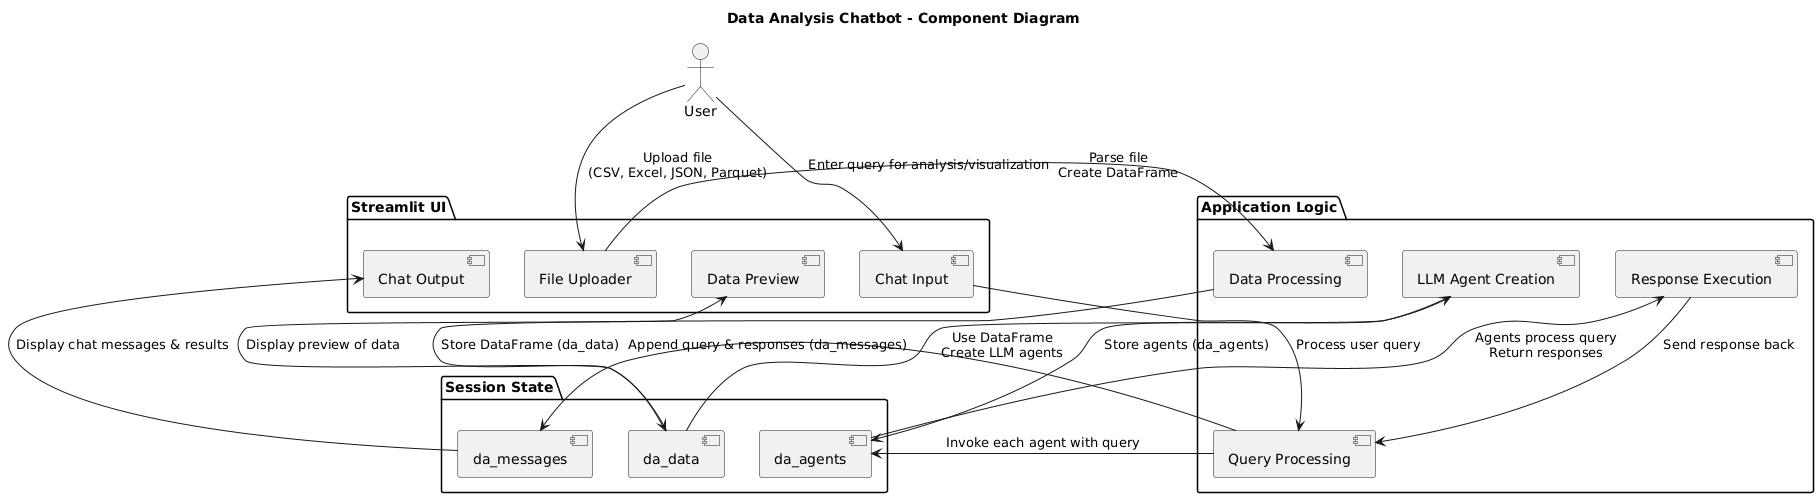

The diagram above was rendered by PlantUML. Its source (embedded in the PNG):
@startuml
title Data Analysis Chatbot - Component Diagram

actor User

package "Streamlit UI" {
  [File Uploader] as FU
  [Data Preview] as DP
  [Chat Input] as CI
  [Chat Output] as CO
}

package "Application Logic" {
  [Data Processing] as DPrc
  [LLM Agent Creation] as LA
  [Query Processing] as QP
  [Response Execution] as RE
}

package "Session State" {
  [da_data] as DATA
  [da_agents] as AGENTS
  [da_messages] as MESSAGES
}

' Interaction for file upload and data handling
User --> FU : Upload file\n(CSV, Excel, JSON, Parquet)
FU --> DPrc : Parse file\nCreate DataFrame
DPrc --> DATA : Store DataFrame (da_data)
DATA --> DP : Display preview of data

' Interaction for agent creation
DATA --> LA : Use DataFrame\nCreate LLM agents
LA --> AGENTS : Store agents (da_agents)

' Interaction for chat queries
User --> CI : Enter query for analysis/visualization
CI --> QP : Process user query
QP --> AGENTS : Invoke each agent with query
AGENTS --> RE : Agents process query\nReturn responses
RE --> QP : Send response back
QP --> MESSAGES : Append query & responses (da_messages)
MESSAGES --> CO : Display chat messages & results
@enduml